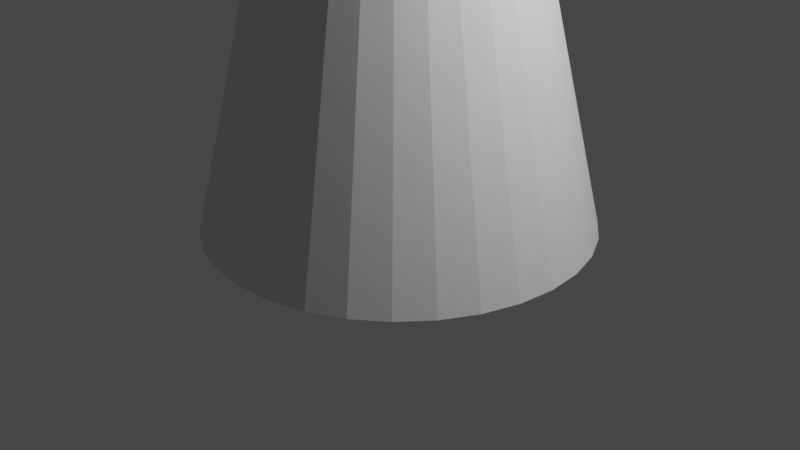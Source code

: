 # Source: bloomery.blend  (saved by Blender 2.82.7; exported with 4.5.12 LTS)
import bpy
from mathutils import Matrix  # noqa: F401  (used for matrix-valued properties, if any)

bpy.ops.wm.read_factory_settings(use_empty=True)
scene = bpy.context.scene
scene.name = 'Scene'

# ---- collections
col_collection = bpy.data.collections.new('Collection'); scene.collection.children.link(col_collection)

# ---- world
world_world = bpy.data.worlds.new('World'); scene.world = world_world
world_world.use_nodes = True; world_world.node_tree.nodes.clear()
_N = world_world.node_tree.nodes; _L = world_world.node_tree.links
n0 = _N.new('ShaderNodeOutputWorld'); n0.name = 'World Output'; n0.location = (300, 300)
n1 = _N.new('ShaderNodeBackground'); n1.name = 'Background'; n1.location = (10, 300)
n1.inputs[0].default_value = (0.05088, 0.05088, 0.05088, 1.0)
_L.new(n1.outputs[0], n0.inputs[0])
n0.is_active_output = True
world_world.color = (0.05088, 0.05088, 0.05088)
world_world.use_sun_shadow = False
world_world.sun_shadow_jitter_overblur = 0.0

# ---- cameras
cam_camera = bpy.data.cameras.new('Camera')
cam_camera.clip_end = 100.0
cam_camera.ortho_scale = 7.314

# ---- lights
light_light = bpy.data.lights.new('Light', 'POINT')
light_light.transmission_factor = 0.0
light_light.energy = 1000.0
light_light.shadow_soft_size = 0.1
light_light.shadow_maximum_resolution = 0.006
light_light.use_absolute_resolution = True

# ---- meshes
me_cylinder = bpy.data.meshes.new('Cylinder')
me_cylinder.from_pydata([(-1.397e-08, 2.0, -1.0), (-3.492e-09, 1.25, 2.177), (0.3902, 1.962, -1.0), (0.2439, 1.226, 2.177), (0.7654, 1.848, -1.0), (0.4784, 1.155, 2.177), (1.111, 1.663, -1.0), (0.6945, 1.039, 2.177), (1.414, 1.414, -1.0), (0.8839, 0.8839, 2.177), (1.663, 1.111, -1.0), (1.039, 0.6945, 2.177), (1.848, 0.7654, -1.0), (1.155, 0.4784, 2.177), (1.962, 0.3902, -1.0), (1.226, 0.2439, 2.177), (2.0, -6.88e-08, -1.0), (1.25, -4.998e-08, 2.177), (1.962, -0.3902, -1.0), (1.226, -0.2439, 2.177), (1.848, -0.7654, -1.0), (1.155, -0.4784, 2.177), (1.663, -1.111, -1.0), (1.039, -0.6945, 2.177), (1.414, -1.414, -1.0), (0.8839, -0.8839, 2.177), (1.111, -1.663, -1.0), (0.6945, -1.039, 2.177), (0.7654, -1.848, -1.0), (0.4784, -1.155, 2.177), (0.3902, -1.962, -1.0), (0.2439, -1.226, 2.177), (-1.888e-07, -2.0, -1.0), (-1.128e-07, -1.25, 2.177), (-0.3902, -1.962, -1.0), (-0.2439, -1.226, 2.177), (-0.7654, -1.848, -1.0), (-0.4784, -1.155, 2.177), (-1.111, -1.663, -1.0), (-0.6945, -1.039, 2.177), (-1.414, -1.414, -1.0), (-0.8839, -0.8839, 2.177), (-1.663, -1.111, -1.0), (-1.039, -0.6945, 2.177), (-1.848, -0.7654, -1.0), (-1.155, -0.4784, 2.177), (-1.962, -0.3902, -1.0), (-1.226, -0.2439, 2.177), (-2.0, 4.248e-08, -1.0), (-1.25, 1.956e-08, 2.177), (-1.962, 0.3902, -1.0), (-1.226, 0.2439, 2.177), (-1.848, 0.7654, -1.0), (-1.155, 0.4784, 2.177), (-1.663, 1.111, -1.0), (-1.039, 0.6945, 2.177), (-1.414, 1.414, -1.0), (-0.8839, 0.8839, 2.177), (-1.111, 1.663, -1.0), (-0.6945, 1.039, 2.177), (-0.7654, 1.848, -1.0), (-0.4784, 1.155, 2.177), (-0.3902, 1.962, -1.0), (-0.2439, 1.226, 2.177), (0.0, 1.249, 1.904), (0.2437, 1.225, 1.904), (0.4781, 1.154, 1.904), (0.6941, 1.039, 1.904), (0.8835, 0.8835, 1.904), (1.039, 0.6941, 1.904), (1.154, 0.4781, 1.904), (1.225, 0.2437, 1.904), (1.249, -5.461e-08, 1.904), (1.225, -0.2437, 1.904), (1.154, -0.4781, 1.904), (1.039, -0.6941, 1.904), (0.8835, -0.8835, 1.904), (0.6941, -1.039, 1.904), (0.4781, -1.154, 1.904), (0.2437, -1.225, 1.904), (-1.092e-07, -1.249, 1.904), (-0.2437, -1.225, 1.904), (-0.4781, -1.154, 1.904), (-0.6941, -1.039, 1.904), (-0.8835, -0.8835, 1.904), (-1.039, -0.6941, 1.904), (-1.154, -0.4781, 1.904), (-1.225, -0.2437, 1.904), (-1.249, 1.49e-08, 1.904), (-1.225, 0.2437, 1.904), (-1.154, 0.4781, 1.904), (-1.039, 0.6941, 1.904), (-0.8835, 0.8835, 1.904), (-0.6941, 1.039, 1.904), (-0.4781, 1.154, 1.904), (-0.2437, 1.225, 1.904), (0.0, 1.249, 3.346), (-2.016e-07, 0.8726, 3.996), (-5.448e-08, 1.148, 3.721), (0.2437, 1.225, 3.346), (0.1702, 0.8558, 3.996), (0.2241, 1.126, 3.721), (0.4781, 1.154, 3.346), (0.3339, 0.8062, 3.996), (0.4395, 1.061, 3.721), (0.6941, 1.039, 3.346), (0.4848, 0.7255, 3.996), (0.638, 0.9549, 3.721), (0.8835, 0.8835, 3.346), (0.617, 0.617, 3.996), (0.8121, 0.8121, 3.721), (1.039, 0.6941, 3.346), (0.7255, 0.4848, 3.996), (0.9549, 0.638, 3.721), (1.154, 0.4781, 3.346), (0.8062, 0.3339, 3.996), (1.061, 0.4395, 3.721), (1.225, 0.2437, 3.346), (0.8558, 0.1702, 3.996), (1.126, 0.2241, 3.721), (1.249, -5.461e-08, 3.346), (0.8726, -1.797e-07, 3.996), (1.148, -8.801e-08, 3.721), (1.225, -0.2437, 3.346), (0.8558, -0.1702, 3.996), (1.126, -0.2241, 3.721), (1.154, -0.4781, 3.346), (0.8062, -0.3339, 3.996), (1.061, -0.4395, 3.721), (1.039, -0.6941, 3.346), (0.7255, -0.4848, 3.996), (0.9549, -0.638, 3.721), (0.8835, -0.8835, 3.346), (0.617, -0.617, 3.996), (0.8121, -0.8121, 3.721), (0.6941, -1.039, 3.346), (0.4848, -0.7255, 3.996), (0.638, -0.9549, 3.721), (0.4781, -1.154, 3.346), (0.3339, -0.8062, 3.996), (0.4395, -1.061, 3.721), (0.2437, -1.225, 3.346), (0.1702, -0.8558, 3.996), (0.2241, -1.126, 3.721), (-1.092e-07, -1.249, 3.346), (-6.519e-08, -0.8726, 3.996), (-9.732e-08, -1.148, 3.721), (-0.2437, -1.225, 3.346), (-0.1702, -0.8558, 3.996), (-0.2241, -1.126, 3.721), (-0.4781, -1.154, 3.346), (-0.3339, -0.8062, 3.996), (-0.4395, -1.061, 3.721), (-0.6941, -1.039, 3.346), (-0.4848, -0.7255, 3.996), (-0.638, -0.9549, 3.721), (-0.8835, -0.8835, 3.346), (-0.617, -0.617, 3.996), (-0.8121, -0.8121, 3.721), (-1.039, -0.6941, 3.346), (-0.7255, -0.4848, 3.996), (-0.9549, -0.638, 3.721), (-1.154, -0.4781, 3.346), (-0.8062, -0.3339, 3.996), (-1.061, -0.4395, 3.721), (-1.225, -0.2437, 3.346), (-0.8558, -0.1702, 3.996), (-1.126, -0.2241, 3.721), (-1.249, 1.49e-08, 3.346), (-0.8726, 1.863e-08, 3.996), (-1.148, 1.583e-08, 3.721), (-1.225, 0.2437, 3.346), (-0.8558, 0.1702, 3.996), (-1.126, 0.2241, 3.721), (-1.154, 0.4781, 3.346), (-0.8062, 0.3339, 3.996), (-1.061, 0.4395, 3.721), (-1.039, 0.6941, 3.346), (-0.7255, 0.4848, 3.996), (-0.9549, 0.638, 3.721), (-0.8835, 0.8835, 3.346), (-0.617, 0.617, 3.996), (-0.8121, 0.8121, 3.721), (-0.6941, 1.039, 3.346), (-0.4848, 0.7255, 3.996), (-0.638, 0.9549, 3.721), (-0.4781, 1.154, 3.346), (-0.3339, 0.8062, 3.996), (-0.4395, 1.061, 3.721), (-0.2437, 1.225, 3.346), (-0.1702, 0.8558, 3.996), (-0.2241, 1.126, 3.721), (-0.4619, 0.1913, 4.095), (-0.4619, 0.1913, 2.177), (-0.4157, 0.2778, 4.095), (-0.4157, 0.2778, 2.177), (0.1913, 0.4619, 4.095), (0.1913, 0.4619, 2.177), (0.09755, 0.4904, 4.095), (0.09755, 0.4904, 2.177), (-0.4904, 0.09755, 4.095), (-0.4904, 0.09755, 2.177), (0.3536, 0.3536, 4.095), (0.3536, 0.3536, 2.177), (0.2778, -0.4157, 4.095), (0.2778, -0.4157, 2.177), (0.1913, -0.4619, 4.095), (0.1913, -0.4619, 2.177), (0.4157, 0.2778, 4.095), (0.4157, 0.2778, 2.177), (0.09755, -0.4904, 4.095), (0.09755, -0.4904, 2.177), (-0.1913, -0.4619, 4.095), (-0.1913, -0.4619, 2.177), (-0.5, 5.962e-09, 4.095), (-0.5, 5.962e-09, 2.177), (-0.1913, 0.4619, 4.095), (-0.1913, 0.4619, 2.177), (-0.2778, -0.4157, 4.095), (-0.2778, -0.4157, 2.177), (0.4904, -0.09755, 4.095), (0.4904, -0.09755, 2.177), (0.3536, -0.3536, 4.095), (0.3536, -0.3536, 2.177), (0.4619, -0.1913, 4.095), (0.4619, -0.1913, 2.177), (0.5, -2.186e-08, 4.095), (0.5, -2.186e-08, 2.177), (-0.3536, 0.3536, 4.095), (-0.3536, 0.3536, 2.177), (-0.2778, 0.4157, 4.095), (-0.2778, 0.4157, 2.177), (-4.371e-08, -0.5, 4.095), (-4.371e-08, -0.5, 2.177), (0.0, 0.5, 4.095), (0.0, 0.5, 2.177), (0.4904, 0.09755, 4.095), (0.4904, 0.09755, 2.177), (0.2778, 0.4157, 4.095), (0.2778, 0.4157, 2.177), (0.4619, 0.1913, 4.095), (0.4619, 0.1913, 2.177), (-0.4619, -0.1913, 4.095), (-0.4619, -0.1913, 2.177), (-0.4157, -0.2778, 4.095), (-0.4157, -0.2778, 2.177), (-0.4904, -0.09755, 4.095), (-0.4904, -0.09755, 2.177), (-0.3536, -0.3536, 4.095), (-0.3536, -0.3536, 2.177), (-0.09755, -0.4904, 4.095), (-0.09755, -0.4904, 2.177), (0.4157, -0.2778, 4.095), (0.4157, -0.2778, 2.177), (-0.09755, 0.4904, 4.095), (-0.09755, 0.4904, 2.177), (0.5555, 1.341, -1.0), (0.1971, 0.4758, 1.904), (0.0, 1.452, -1.0), (0.0, 0.515, 1.904), (-0.515, 6.141e-09, 1.904), (-1.452, 1.731e-08, -1.0), (-0.3641, -0.3641, 1.904), (-1.026, -1.026, -1.0), (0.3641, -0.3641, 1.904), (1.026, -1.026, -1.0), (-0.1971, -0.4758, 1.904), (-0.5555, -1.341, -1.0), (-0.4758, -0.1971, 1.904), (-1.341, -0.5555, -1.0), (0.5555, -1.341, -1.0), (0.1971, -0.4758, 1.904), (1.452, -6.345e-08, -1.0), (0.515, -2.251e-08, 1.904), (-1.026, 1.026, -1.0), (-0.3641, 0.3641, 1.904), (1.341, -0.5555, -1.0), (0.4758, -0.1971, 1.904), (1.341, 0.5555, -1.0), (0.4758, 0.1971, 1.904), (1.026, 1.026, -1.0), (0.3641, 0.3641, 1.904), (-0.5555, 1.341, -1.0), (-0.1971, 0.4758, 1.904), (-0.4758, 0.1971, 1.904), (-1.341, 0.5555, -1.0), (2.192e-07, -1.452, -1.0), (7.776e-08, -0.515, 1.904)], [], [(0, 1, 3, 2), (2, 3, 5, 4), (4, 5, 7, 6), (6, 7, 9, 8), (8, 9, 11, 10), (10, 11, 13, 12), (12, 13, 15, 14), (14, 15, 17, 16), (16, 17, 19, 18), (18, 19, 21, 20), (20, 21, 23, 22), (22, 23, 25, 24), (24, 25, 27, 26), (26, 27, 29, 28), (28, 29, 31, 30), (30, 31, 33, 32), (32, 33, 35, 34), (34, 35, 37, 36), (36, 37, 39, 38), (38, 39, 41, 40), (40, 41, 43, 42), (42, 43, 45, 44), (44, 45, 47, 46), (46, 47, 49, 48), (48, 49, 51, 50), (50, 51, 53, 52), (52, 53, 55, 54), (54, 55, 57, 56), (56, 57, 59, 58), (58, 59, 61, 60), (3, 1, 63, 61, 59, 57, 55, 53, 51, 49, 215, 201, 193, 195, 229, 231, 217, 255, 235, 199, 197, 239, 203, 209, 241, 237, 227, 17, 15, 13, 11, 9, 7, 5), (60, 61, 63, 62), (62, 63, 1, 0), (0, 2, 4, 6, 8, 10, 12, 14, 16, 272, 278, 280, 256, 258, 282, 274, 285, 261, 48, 50, 52, 54, 56, 58, 60, 62), (95, 189, 96, 64), (66, 102, 105, 67), (67, 105, 108, 68), (68, 108, 111, 69), (69, 111, 114, 70), (70, 114, 117, 71), (71, 117, 120, 72), (72, 120, 123, 73), (73, 123, 126, 74), (74, 126, 129, 75), (75, 129, 132, 76), (76, 132, 135, 77), (77, 135, 138, 78), (78, 138, 141, 79), (79, 141, 144, 80), (80, 144, 147, 81), (81, 147, 150, 82), (82, 150, 153, 83), (83, 153, 156, 84), (84, 156, 159, 85), (85, 159, 162, 86), (86, 162, 165, 87), (87, 165, 168, 88), (88, 168, 171, 89), (89, 171, 174, 90), (90, 174, 177, 91), (91, 177, 180, 92), (92, 180, 183, 93), (93, 183, 186, 94), (94, 186, 189, 95), (64, 96, 99, 65), (65, 99, 102, 66), (64, 65, 66, 67, 68, 69, 70, 71, 72, 273, 279, 281, 257, 259, 283, 275, 284, 260, 88, 89, 90, 91, 92, 93, 94, 95), (99, 96, 98, 101), (101, 98, 97, 100), (100, 97, 234, 198), (102, 99, 101, 104), (104, 101, 100, 103), (103, 100, 198, 196), (105, 102, 104, 107), (107, 104, 103, 106), (106, 103, 196, 238), (108, 105, 107, 110), (110, 107, 106, 109), (109, 106, 238, 202), (111, 108, 110, 113), (113, 110, 109, 112), (112, 109, 202, 208), (114, 111, 113, 116), (116, 113, 112, 115), (115, 112, 208, 240), (117, 114, 116, 119), (119, 116, 115, 118), (118, 115, 240, 236), (120, 117, 119, 122), (122, 119, 118, 121), (121, 118, 236, 226), (123, 120, 122, 125), (125, 122, 121, 124), (124, 121, 226, 220), (126, 123, 125, 128), (128, 125, 124, 127), (127, 124, 220, 224), (129, 126, 128, 131), (131, 128, 127, 130), (130, 127, 224, 252), (132, 129, 131, 134), (134, 131, 130, 133), (133, 130, 252, 222), (135, 132, 134, 137), (137, 134, 133, 136), (136, 133, 222, 204), (138, 135, 137, 140), (140, 137, 136, 139), (139, 136, 204, 206), (141, 138, 140, 143), (143, 140, 139, 142), (142, 139, 206, 210), (144, 141, 143, 146), (146, 143, 142, 145), (145, 142, 210, 232), (147, 144, 146, 149), (149, 146, 145, 148), (148, 145, 232, 250), (150, 147, 149, 152), (152, 149, 148, 151), (151, 148, 250, 212), (153, 150, 152, 155), (155, 152, 151, 154), (154, 151, 212, 218), (156, 153, 155, 158), (158, 155, 154, 157), (157, 154, 218, 248), (159, 156, 158, 161), (161, 158, 157, 160), (160, 157, 248, 244), (162, 159, 161, 164), (164, 161, 160, 163), (163, 160, 244, 242), (165, 162, 164, 167), (167, 164, 163, 166), (166, 163, 242, 246), (168, 165, 167, 170), (170, 167, 166, 169), (169, 166, 246, 214), (171, 168, 170, 173), (173, 170, 169, 172), (172, 169, 214, 200), (174, 171, 173, 176), (176, 173, 172, 175), (175, 172, 200, 192), (177, 174, 176, 179), (179, 176, 175, 178), (178, 175, 192, 194), (180, 177, 179, 182), (182, 179, 178, 181), (181, 178, 194, 228), (183, 180, 182, 185), (185, 182, 181, 184), (184, 181, 228, 230), (186, 183, 185, 188), (188, 185, 184, 187), (187, 184, 230, 216), (189, 186, 188, 191), (191, 188, 187, 190), (190, 187, 216, 254), (96, 189, 191, 98), (98, 191, 190, 97), (97, 190, 254, 234), (241, 240, 208, 209), (235, 234, 254, 255), (231, 230, 228, 229), (211, 210, 206, 207), (227, 226, 236, 237), (229, 228, 194, 195), (247, 246, 242, 243), (203, 202, 238, 239), (217, 216, 230, 231), (225, 224, 220, 221), (199, 198, 234, 235), (213, 212, 250, 251), (251, 250, 232, 233), (233, 232, 210, 211), (88, 260, 268, 262, 266, 287, 271, 264, 277, 273, 72, 73, 74, 75, 76, 77, 78, 79, 80, 81, 82, 83, 84, 85, 86, 87), (245, 244, 248, 249), (249, 248, 218, 219), (48, 261, 269, 263, 267, 286, 270, 265, 276, 272, 16, 18, 20, 22, 24, 26, 28, 30, 32, 34, 36, 38, 40, 42, 44, 46), (205, 204, 222, 223), (193, 192, 200, 201), (197, 196, 198, 199), (243, 242, 244, 245), (237, 236, 240, 241), (209, 208, 202, 203), (253, 252, 224, 225), (223, 222, 252, 253), (201, 200, 214, 215), (207, 206, 204, 205), (221, 220, 226, 227), (195, 194, 192, 193), (255, 254, 216, 217), (239, 238, 196, 197), (219, 218, 212, 213), (17, 227, 221, 225, 253, 223, 205, 207, 211, 233, 251, 213, 219, 249, 245, 243, 247, 215, 49, 47, 45, 43, 41, 39, 37, 35, 33, 31, 29, 27, 25, 23, 21, 19), (215, 214, 246, 247), (270, 271, 264, 265), (265, 264, 277, 276), (278, 279, 281, 280), (286, 287, 271, 270), (272, 273, 279, 278), (267, 266, 287, 286), (269, 268, 262, 263), (263, 262, 266, 267), (282, 283, 275, 274), (261, 260, 268, 269), (256, 257, 259, 258), (258, 259, 283, 282), (285, 284, 260, 261), (274, 275, 284, 285), (280, 281, 257, 256), (276, 277, 273, 272)])
_uv = me_cylinder.uv_layers.new(name='UVMap')
_uv.uv.foreach_set('vector', [1.0, 0.5, 1.0, 1.0, 0.9688, 1.0, 0.9688, 0.5, 0.9688, 0.5, 0.9688, 1.0, 0.9375, 1.0, 0.9375, 0.5, 0.9375, 0.5, 0.9375, 1.0, 0.9062, 1.0, 0.9062, 0.5, 0.9062, 0.5, 0.9062, 1.0, 0.875, 1.0, 0.875, 0.5, 0.875, 0.5, 0.875, 1.0, 0.8438, 1.0, 0.8438, 0.5, 0.8438, 0.5, 0.8438, 1.0, 0.8125, 1.0, 0.8125, 0.5, 0.8125, 0.5, 0.8125, 1.0, 0.7812, 1.0, 0.7812, 0.5, 0.7812, 0.5, 0.7812, 1.0, 0.75, 1.0, 0.75, 0.5, 0.75, 0.5, 0.75, 1.0, 0.7188, 1.0, 0.7188, 0.5, 0.7188, 0.5, 0.7188, 1.0, 0.6875, 1.0, 0.6875, 0.5, 0.6875, 0.5, 0.6875, 1.0, 0.6562, 1.0, 0.6562, 0.5, 0.6562, 0.5, 0.6562, 1.0, 0.625, 1.0, 0.625, 0.5, 0.625, 0.5, 0.625, 1.0, 0.5938, 1.0, 0.5938, 0.5, 0.5938, 0.5, 0.5938, 1.0, 0.5625, 1.0, 0.5625, 0.5, 0.5625, 0.5, 0.5625, 1.0, 0.5312, 1.0, 0.5312, 0.5, 0.5312, 0.5, 0.5312, 1.0, 0.5, 1.0, 0.5, 0.5, 0.5, 0.5, 0.5, 1.0, 0.4688, 1.0, 0.4688, 0.5, 0.4688, 0.5, 0.4688, 1.0, 0.4375, 1.0, 0.4375, 0.5, 0.4375, 0.5, 0.4375, 1.0, 0.4062, 1.0, 0.4062, 0.5, 0.4062, 0.5, 0.4062, 1.0, 0.375, 1.0, 0.375, 0.5, 0.375, 0.5, 0.375, 1.0, 0.3438, 1.0, 0.3438, 0.5, 0.3438, 0.5, 0.3438, 1.0, 0.3125, 1.0, 0.3125, 0.5, 0.3125, 0.5, 0.3125, 1.0, 0.2812, 1.0, 0.2812, 0.5, 0.2812, 0.5, 0.2812, 1.0, 0.25, 1.0, 0.25, 0.5, 0.25, 0.5, 0.25, 1.0, 0.2188, 1.0, 0.2188, 0.5, 0.2188, 0.5, 0.2188, 1.0, 0.1875, 1.0, 0.1875, 0.5, 0.1875, 0.5, 0.1875, 1.0, 0.1562, 1.0, 0.1562, 0.5, 0.1562, 0.5, 0.1562, 1.0, 0.125, 1.0, 0.125, 0.5, 0.125, 0.5, 0.125, 1.0, 0.09375, 1.0, 0.09375, 0.5, 0.09375, 0.5, 0.09375, 1.0, 0.0625, 1.0, 0.0625, 0.5, 0.2968, 0.4854, 0.25, 0.49, 0.2032, 0.4854, 0.1582, 0.4717, 0.1167, 0.4496, 0.08029, 0.4197, 0.05045, 0.3833, 0.02827, 0.3418, 0.01461, 0.2968, 0.01, 0.25, 0.154, 0.25, 0.1558, 0.2687, 0.1613, 0.2867, 0.1702, 0.3033, 0.1821, 0.3179, 0.1967, 0.3298, 0.2133, 0.3387, 0.2313, 0.3442, 0.25, 0.346, 0.2687, 0.3442, 0.2867, 0.3387, 0.3033, 0.3298, 0.3179, 0.3179, 0.3298, 0.3033, 0.3387, 0.2867, 0.3442, 0.2687, 0.346, 0.25, 0.49, 0.25, 0.4854, 0.2968, 0.4717, 0.3418, 0.4496, 0.3833, 0.4197, 0.4197, 0.3833, 0.4496, 0.3418, 0.4717, 0.0625, 0.5, 0.0625, 1.0, 0.03125, 1.0, 0.03125, 0.5, 0.03125, 0.5, 0.03125, 1.0, 0.0, 1.0, 0.0, 0.5, 0.75, 0.49, 0.7968, 0.4854, 0.8418, 0.4717, 0.8833, 0.4496, 0.9197, 0.4197, 0.9496, 0.3833, 0.9717, 0.3418, 0.9854, 0.2968, 0.99, 0.25, 0.9242, 0.25, 0.9109, 0.3167, 0.8732, 0.3732, 0.8167, 0.4109, 0.75, 0.4242, 0.6833, 0.4109, 0.6268, 0.3732, 0.5891, 0.3167, 0.5758, 0.25, 0.51, 0.25, 0.5146, 0.2968, 0.5283, 0.3418, 0.5504, 0.3833, 0.5803, 0.4197, 0.6167, 0.4496, 0.6582, 0.4717, 0.7032, 0.4854, 0.03125, 0.5, 0.03125, 0.829, 0.0, 0.829, 0.0, 0.5, 0.9375, 0.5, 0.9375, 0.829, 0.9062, 0.829, 0.9062, 0.5, 0.9062, 0.5, 0.9062, 0.829, 0.875, 0.829, 0.875, 0.5, 0.875, 0.5, 0.875, 0.829, 0.8438, 0.829, 0.8438, 0.5, 0.8438, 0.5, 0.8438, 0.829, 0.8125, 0.829, 0.8125, 0.5, 0.8125, 0.5, 0.8125, 0.829, 0.7812, 0.829, 0.7812, 0.5, 0.7812, 0.5, 0.7812, 0.829, 0.75, 0.829, 0.75, 0.5, 0.75, 0.5, 0.75, 0.829, 0.7188, 0.829, 0.7188, 0.5, 0.7188, 0.5, 0.7188, 0.829, 0.6875, 0.829, 0.6875, 0.5, 0.6875, 0.5, 0.6875, 0.829, 0.6562, 0.829, 0.6562, 0.5, 0.6562, 0.5, 0.6562, 0.829, 0.625, 0.829, 0.625, 0.5, 0.625, 0.5, 0.625, 0.829, 0.5938, 0.829, 0.5938, 0.5, 0.5938, 0.5, 0.5938, 0.829, 0.5625, 0.829, 0.5625, 0.5, 0.5625, 0.5, 0.5625, 0.829, 0.5312, 0.829, 0.5312, 0.5, 0.5312, 0.5, 0.5312, 0.829, 0.5, 0.829, 0.5, 0.5, 0.5, 0.5, 0.5, 0.829, 0.4688, 0.829, 0.4688, 0.5, 0.4688, 0.5, 0.4688, 0.829, 0.4375, 0.829, 0.4375, 0.5, 0.4375, 0.5, 0.4375, 0.829, 0.4062, 0.829, 0.4062, 0.5, 0.4062, 0.5, 0.4062, 0.829, 0.375, 0.829, 0.375, 0.5, 0.375, 0.5, 0.375, 0.829, 0.3438, 0.829, 0.3438, 0.5, 0.3438, 0.5, 0.3438, 0.829, 0.3125, 0.829, 0.3125, 0.5, 0.3125, 0.5, 0.3125, 0.829, 0.2812, 0.829, 0.2812, 0.5, 0.2812, 0.5, 0.2812, 0.829, 0.25, 0.829, 0.25, 0.5, 0.25, 0.5, 0.25, 0.829, 0.2188, 0.829, 0.2188, 0.5, 0.2188, 0.5, 0.2188, 0.829, 0.1875, 0.829, 0.1875, 0.5, 0.1875, 0.5, 0.1875, 0.829, 0.1562, 0.829, 0.1562, 0.5, 0.1562, 0.5, 0.1562, 0.829, 0.125, 0.829, 0.125, 0.5, 0.125, 0.5, 0.125, 0.829, 0.09375, 0.829, 0.09375, 0.5, 0.09375, 0.5, 0.09375, 0.829, 0.0625, 0.829, 0.0625, 0.5, 0.0625, 0.5, 0.0625, 0.829, 0.03125, 0.829, 0.03125, 0.5, 1.0, 0.5, 1.0, 0.829, 0.9688, 0.829, 0.9688, 0.5, 0.9688, 0.5, 0.9688, 0.829, 0.9375, 0.829, 0.9375, 0.5, 0.75, 0.49, 0.7968, 0.4854, 0.8418, 0.4717, 0.8833, 0.4496, 0.9197, 0.4197, 0.9496, 0.3833, 0.9717, 0.3418, 0.9854, 0.2968, 0.99, 0.25, 0.8489, 0.25, 0.8414, 0.2879, 0.8199, 0.3199, 0.7879, 0.3414, 0.75, 0.3489, 0.7121, 0.3414, 0.6801, 0.3199, 0.6586, 0.2879, 0.6511, 0.25, 0.51, 0.25, 0.5146, 0.2968, 0.5283, 0.3418, 0.5504, 0.3833, 0.5803, 0.4197, 0.6167, 0.4496, 0.6582, 0.4717, 0.7032, 0.4854, 0.9688, 0.829, 1.0, 0.829, 0.9987, 0.9145, 0.97, 0.9145, 0.97, 0.9145, 0.9987, 0.9145, 0.9953, 1.0, 0.9735, 1.0, 0.2827, 0.4144, 0.25, 0.4176, 0.25, 0.346, 0.2687, 0.3442, 0.9375, 0.829, 0.9688, 0.829, 0.9675, 0.9145, 0.9388, 0.9145, 0.9388, 0.9145, 0.9675, 0.9145, 0.964, 1.0, 0.9422, 1.0, 0.3141, 0.4049, 0.2827, 0.4144, 0.2687, 0.3442, 0.2868, 0.3387, 0.9062, 0.829, 0.9375, 0.829, 0.9362, 0.9145, 0.9075, 0.9145, 0.9075, 0.9145, 0.9362, 0.9145, 0.9328, 1.0, 0.911, 1.0, 0.3431, 0.3894, 0.3141, 0.4049, 0.2868, 0.3387, 0.3034, 0.3299, 0.875, 0.829, 0.9062, 0.829, 0.905, 0.9145, 0.8763, 0.9145, 0.8763, 0.9145, 0.905, 0.9145, 0.9015, 1.0, 0.8797, 1.0, 0.3685, 0.3685, 0.3431, 0.3894, 0.3034, 0.3299, 0.3179, 0.3179, 0.8438, 0.829, 0.875, 0.829, 0.8737, 0.9145, 0.845, 0.9145, 0.845, 0.9145, 0.8737, 0.9145, 0.8703, 1.0, 0.8485, 1.0, 0.3894, 0.3431, 0.3685, 0.3685, 0.3179, 0.3179, 0.3299, 0.3034, 0.8125, 0.829, 0.8438, 0.829, 0.8425, 0.9145, 0.8138, 0.9145, 0.8138, 0.9145, 0.8425, 0.9145, 0.839, 1.0, 0.8172, 1.0, 0.4049, 0.3141, 0.3894, 0.3431, 0.3299, 0.3034, 0.3387, 0.2868, 0.7812, 0.829, 0.8125, 0.829, 0.8112, 0.9145, 0.7825, 0.9145, 0.7825, 0.9145, 0.8112, 0.9145, 0.8078, 1.0, 0.786, 1.0, 0.4144, 0.2827, 0.4049, 0.3141, 0.3387, 0.2868, 0.3442, 0.2687, 0.75, 0.829, 0.7812, 0.829, 0.78, 0.9145, 0.7513, 0.9145, 0.7513, 0.9145, 0.78, 0.9145, 0.7765, 1.0, 0.7547, 1.0, 0.4176, 0.25, 0.4144, 0.2827, 0.3442, 0.2687, 0.346, 0.25, 0.7188, 0.829, 0.75, 0.829, 0.7487, 0.9145, 0.72, 0.9145, 0.72, 0.9145, 0.7487, 0.9145, 0.7453, 1.0, 0.7235, 1.0, 0.4144, 0.2173, 0.4176, 0.25, 0.346, 0.25, 0.3442, 0.2313, 0.6875, 0.829, 0.7188, 0.829, 0.7175, 0.9145, 0.6888, 0.9145, 0.6888, 0.9145, 0.7175, 0.9145, 0.714, 1.0, 0.6922, 1.0, 0.4049, 0.1859, 0.4144, 0.2173, 0.3442, 0.2313, 0.3387, 0.2132, 0.6562, 0.829, 0.6875, 0.829, 0.6862, 0.9145, 0.6575, 0.9145, 0.6575, 0.9145, 0.6862, 0.9145, 0.6828, 1.0, 0.661, 1.0, 0.3894, 0.1569, 0.4049, 0.1859, 0.3387, 0.2132, 0.3299, 0.1966, 0.625, 0.829, 0.6562, 0.829, 0.655, 0.9145, 0.6263, 0.9145, 0.6263, 0.9145, 0.655, 0.9145, 0.6515, 1.0, 0.6297, 1.0, 0.3685, 0.1315, 0.3894, 0.1569, 0.3299, 0.1966, 0.3179, 0.1821, 0.5938, 0.829, 0.625, 0.829, 0.6237, 0.9145, 0.595, 0.9145, 0.595, 0.9145, 0.6237, 0.9145, 0.6203, 1.0, 0.5985, 1.0, 0.3431, 0.1106, 0.3685, 0.1315, 0.3179, 0.1821, 0.3034, 0.1701, 0.5625, 0.829, 0.5938, 0.829, 0.5925, 0.9145, 0.5638, 0.9145, 0.5638, 0.9145, 0.5925, 0.9145, 0.589, 1.0, 0.5672, 1.0, 0.3141, 0.09514, 0.3431, 0.1106, 0.3034, 0.1701, 0.2868, 0.1613, 0.5312, 0.829, 0.5625, 0.829, 0.5612, 0.9145, 0.5325, 0.9145, 0.5325, 0.9145, 0.5612, 0.9145, 0.5578, 1.0, 0.536, 1.0, 0.2827, 0.0856, 0.3141, 0.09514, 0.2868, 0.1613, 0.2687, 0.1558, 0.5, 0.829, 0.5312, 0.829, 0.53, 0.9145, 0.5013, 0.9145, 0.5013, 0.9145, 0.53, 0.9145, 0.5265, 1.0, 0.5047, 1.0, 0.25, 0.08238, 0.2827, 0.0856, 0.2687, 0.1558, 0.25, 0.154, 0.4688, 0.829, 0.5, 0.829, 0.4987, 0.9145, 0.47, 0.9145, 0.47, 0.9145, 0.4987, 0.9145, 0.4953, 1.0, 0.4735, 1.0, 0.2173, 0.0856, 0.25, 0.08238, 0.25, 0.154, 0.2313, 0.1558, 0.4375, 0.829, 0.4688, 0.829, 0.4675, 0.9145, 0.4388, 0.9145, 0.4388, 0.9145, 0.4675, 0.9145, 0.464, 1.0, 0.4422, 1.0, 0.1859, 0.09514, 0.2173, 0.0856, 0.2313, 0.1558, 0.2132, 0.1613, 0.4062, 0.829, 0.4375, 0.829, 0.4362, 0.9145, 0.4075, 0.9145, 0.4075, 0.9145, 0.4362, 0.9145, 0.4328, 1.0, 0.411, 1.0, 0.1569, 0.1106, 0.1859, 0.09514, 0.2132, 0.1613, 0.1966, 0.1701, 0.375, 0.829, 0.4062, 0.829, 0.405, 0.9145, 0.3763, 0.9145, 0.3763, 0.9145, 0.405, 0.9145, 0.4015, 1.0, 0.3797, 1.0, 0.1315, 0.1315, 0.1569, 0.1106, 0.1966, 0.1701, 0.1821, 0.1821, 0.3438, 0.829, 0.375, 0.829, 0.3737, 0.9145, 0.345, 0.9145, 0.345, 0.9145, 0.3737, 0.9145, 0.3703, 1.0, 0.3485, 1.0, 0.1106, 0.1569, 0.1315, 0.1315, 0.1821, 0.1821, 0.1701, 0.1966, 0.3125, 0.829, 0.3438, 0.829, 0.3425, 0.9145, 0.3138, 0.9145, 0.3138, 0.9145, 0.3425, 0.9145, 0.339, 1.0, 0.3172, 1.0, 0.09514, 0.1859, 0.1106, 0.1569, 0.1701, 0.1966, 0.1613, 0.2132, 0.2812, 0.829, 0.3125, 0.829, 0.3112, 0.9145, 0.2825, 0.9145, 0.2825, 0.9145, 0.3112, 0.9145, 0.3078, 1.0, 0.286, 1.0, 0.0856, 0.2173, 0.09514, 0.1859, 0.1613, 0.2132, 0.1558, 0.2313, 0.25, 0.829, 0.2812, 0.829, 0.28, 0.9145, 0.2513, 0.9145, 0.2513, 0.9145, 0.28, 0.9145, 0.2765, 1.0, 0.2547, 1.0, 0.08238, 0.25, 0.0856, 0.2173, 0.1558, 0.2313, 0.154, 0.25, 0.2188, 0.829, 0.25, 0.829, 0.2487, 0.9145, 0.22, 0.9145, 0.22, 0.9145, 0.2487, 0.9145, 0.2453, 1.0, 0.2235, 1.0, 0.0856, 0.2827, 0.08238, 0.25, 0.154, 0.25, 0.1558, 0.2687, 0.1875, 0.829, 0.2188, 0.829, 0.2175, 0.9145, 0.1888, 0.9145, 0.1888, 0.9145, 0.2175, 0.9145, 0.214, 1.0, 0.1922, 1.0, 0.09514, 0.3141, 0.0856, 0.2827, 0.1558, 0.2687, 0.1613, 0.2868, 0.1562, 0.829, 0.1875, 0.829, 0.1862, 0.9145, 0.1575, 0.9145, 0.1575, 0.9145, 0.1862, 0.9145, 0.1828, 1.0, 0.161, 1.0, 0.1106, 0.3431, 0.09514, 0.3141, 0.1613, 0.2868, 0.1701, 0.3034, 0.125, 0.829, 0.1562, 0.829, 0.155, 0.9145, 0.1263, 0.9145, 0.1263, 0.9145, 0.155, 0.9145, 0.1515, 1.0, 0.1297, 1.0, 0.1315, 0.3685, 0.1106, 0.3431, 0.1701, 0.3034, 0.1821, 0.3179, 0.09375, 0.829, 0.125, 0.829, 0.1237, 0.9145, 0.09501, 0.9145, 0.09501, 0.9145, 0.1237, 0.9145, 0.1203, 1.0, 0.09846, 1.0, 0.1569, 0.3894, 0.1315, 0.3685, 0.1821, 0.3179, 0.1966, 0.3299, 0.0625, 0.829, 0.09375, 0.829, 0.09249, 0.9145, 0.06376, 0.9145, 0.06376, 0.9145, 0.09249, 0.9145, 0.08904, 1.0, 0.06721, 1.0, 0.1859, 0.4049, 0.1569, 0.3894, 0.1966, 0.3299, 0.2132, 0.3387, 0.03125, 0.829, 0.0625, 0.829, 0.06124, 0.9145, 0.03251, 0.9145, 0.03251, 0.9145, 0.06124, 0.9145, 0.05779, 1.0, 0.03596, 1.0, 0.2173, 0.4144, 0.1859, 0.4049, 0.2132, 0.3387, 0.2313, 0.3442, 0.0, 0.829, 0.03125, 0.829, 0.02999, 0.9145, 0.001263, 0.9145, 0.001263, 0.9145, 0.02999, 0.9145, 0.02654, 1.0, 0.004712, 1.0, 0.25, 0.4176, 0.2173, 0.4144, 0.2313, 0.3442, 0.25, 0.346, 0.8125, 0.7868, 0.8125, 0.8828, 0.8438, 0.8828, 0.8438, 0.7868, 0.0, 0.7868, 0.0, 0.8828, 0.03125, 0.8828, 0.03125, 0.7868, 0.09375, 0.7868, 0.09375, 0.8828, 0.125, 0.8828, 0.125, 0.7868, 0.5312, 0.7868, 0.5312, 0.8828, 0.5625, 0.8828, 0.5625, 0.7868, 0.75, 0.7868, 0.75, 0.8828, 0.7812, 0.8828, 0.7812, 0.7868, 0.125, 0.7868, 0.125, 0.8828, 0.1562, 0.8828, 0.1562, 0.7868, 0.2812, 0.7868, 0.2812, 0.8828, 0.3125, 0.8828, 0.3125, 0.7868, 0.875, 0.7868, 0.875, 0.8828, 0.9062, 0.8828, 0.9062, 0.7868, 0.0625, 0.7868, 0.0625, 0.8828, 0.09375, 0.8828, 0.09375, 0.7868, 0.6875, 0.7868, 0.6875, 0.8828, 0.7188, 0.8828, 0.7188, 0.7868, 0.9688, 0.7868, 0.9688, 0.8828, 1.0, 0.8828, 1.0, 0.7868, 0.4375, 0.7868, 0.4375, 0.8828, 0.4688, 0.8828, 0.4688, 0.7868, 0.4688, 0.7868, 0.4688, 0.8828, 0.5, 0.8828, 0.5, 0.7868, 0.5, 0.7868, 0.5, 0.8828, 0.5312, 0.8828, 0.5312, 0.7868, 0.51, 0.25, 0.6511, 0.25, 0.6586, 0.2121, 0.6801, 0.1801, 0.7121, 0.1586, 0.75, 0.1511, 0.7879, 0.1586, 0.8199, 0.1801, 0.8414, 0.2121, 0.8489, 0.25, 0.99, 0.25, 0.9854, 0.2032, 0.9717, 0.1582, 0.9496, 0.1167, 0.9197, 0.08029, 0.8833, 0.05045, 0.8418, 0.02827, 0.7968, 0.01461, 0.75, 0.01, 0.7032, 0.01461, 0.6582, 0.02827, 0.6167, 0.05045, 0.5803, 0.08029, 0.5504, 0.1167, 0.5283, 0.1582, 0.5146, 0.2032, 0.3438, 0.7868, 0.3438, 0.8828, 0.375, 0.8828, 0.375, 0.7868, 0.375, 0.7868, 0.375, 0.8828, 0.4063, 0.8828, 0.4063, 0.7868, 0.51, 0.25, 0.5758, 0.25, 0.5891, 0.1833, 0.6268, 0.1268, 0.6833, 0.08907, 0.75, 0.07581, 0.8167, 0.08907, 0.8732, 0.1268, 0.9109, 0.1833, 0.9242, 0.25, 0.99, 0.25, 0.9854, 0.2032, 0.9717, 0.1582, 0.9496, 0.1167, 0.9197, 0.08029, 0.8833, 0.05045, 0.8418, 0.02827, 0.7968, 0.01461, 0.75, 0.01, 0.7032, 0.01461, 0.6582, 0.02827, 0.6167, 0.05045, 0.5803, 0.08029, 0.5504, 0.1167, 0.5283, 0.1582, 0.5146, 0.2032, 0.5938, 0.7868, 0.5938, 0.8828, 0.625, 0.8828, 0.625, 0.7868, 0.1875, 0.7868, 0.1875, 0.8828, 0.2188, 0.8828, 0.2188, 0.7868, 0.9375, 0.7868, 0.9375, 0.8828, 0.9688, 0.8828, 0.9688, 0.7868, 0.3125, 0.7868, 0.3125, 0.8828, 0.3438, 0.8828, 0.3438, 0.7868, 0.7812, 0.7868, 0.7812, 0.8828, 0.8125, 0.8828, 0.8125, 0.7868, 0.8438, 0.7868, 0.8438, 0.8828, 0.875, 0.8828, 0.875, 0.7868, 0.6562, 0.7868, 0.6562, 0.8828, 0.6875, 0.8828, 0.6875, 0.7868, 0.625, 0.7868, 0.625, 0.8828, 0.6562, 0.8828, 0.6562, 0.7868, 0.2188, 0.7868, 0.2188, 0.8828, 0.25, 0.8828, 0.25, 0.7868, 0.5625, 0.7868, 0.5625, 0.8828, 0.5938, 0.8828, 0.5938, 0.7868, 0.7188, 0.7868, 0.7188, 0.8828, 0.75, 0.8828, 0.75, 0.7868, 0.1562, 0.7868, 0.1562, 0.8828, 0.1875, 0.8828, 0.1875, 0.7868, 0.03125, 0.7868, 0.03125, 0.8828, 0.0625, 0.8828, 0.0625, 0.7868, 0.9062, 0.7868, 0.9062, 0.8828, 0.9375, 0.8828, 0.9375, 0.7868, 0.4063, 0.7868, 0.4063, 0.8828, 0.4375, 0.8828, 0.4375, 0.7868, 0.49, 0.25, 0.346, 0.25, 0.3442, 0.2313, 0.3387, 0.2133, 0.3298, 0.1967, 0.3179, 0.1821, 0.3033, 0.1702, 0.2867, 0.1613, 0.2687, 0.1558, 0.25, 0.154, 0.2313, 0.1558, 0.2133, 0.1613, 0.1967, 0.1702, 0.1821, 0.1821, 0.1702, 0.1967, 0.1613, 0.2133, 0.1558, 0.2313, 0.154, 0.25, 0.01, 0.25, 0.01461, 0.2032, 0.02827, 0.1582, 0.05045, 0.1167, 0.08029, 0.08029, 0.1167, 0.05045, 0.1582, 0.02827, 0.2032, 0.01461, 0.25, 0.01, 0.2968, 0.01461, 0.3418, 0.02827, 0.3833, 0.05045, 0.4197, 0.08029, 0.4496, 0.1167, 0.4717, 0.1582, 0.4854, 0.2032, 0.25, 0.7868, 0.25, 0.8828, 0.2812, 0.8828, 0.2812, 0.7868, 0.5625, 0.5242, 0.5625, 0.9925, 0.625, 0.9925, 0.625, 0.5242, 0.625, 0.5242, 0.625, 0.9925, 0.6875, 0.9925, 0.6875, 0.5242, 0.8125, 0.5242, 0.8125, 0.9925, 0.875, 0.9925, 0.875, 0.5242, 0.5, 0.5242, 0.5, 0.9925, 0.5625, 0.9925, 0.5625, 0.5242, 0.75, 0.5242, 0.75, 0.9925, 0.8125, 0.9925, 0.8125, 0.5242, 0.4375, 0.5242, 0.4375, 0.9925, 0.5, 0.9925, 0.5, 0.5242, 0.3125, 0.5242, 0.3125, 0.9925, 0.375, 0.9925, 0.375, 0.5242, 0.375, 0.5242, 0.375, 0.9925, 0.4375, 0.9925, 0.4375, 0.5242, 0.0625, 0.5242, 0.0625, 0.9925, 0.125, 0.9925, 0.125, 0.5242, 0.25, 0.5242, 0.25, 0.9925, 0.3125, 0.9925, 0.3125, 0.5242, 0.9375, 0.5242, 0.9375, 0.9925, 1.0, 0.9925, 1.0, 0.5242, 0.0, 0.5242, 0.0, 0.9925, 0.0625, 0.9925, 0.0625, 0.5242, 0.1875, 0.5242, 0.1875, 0.9925, 0.25, 0.9925, 0.25, 0.5242, 0.125, 0.5242, 0.125, 0.9925, 0.1875, 0.9925, 0.1875, 0.5242, 0.875, 0.5242, 0.875, 0.9925, 0.9375, 0.9925, 0.9375, 0.5242, 0.6875, 0.5242, 0.6875, 0.9925, 0.75, 0.9925, 0.75, 0.5242])
me_cylinder.use_remesh_fix_poles = True
me_cylinder.use_remesh_preserve_attributes = False
me_cylinder.use_mirror_x = True
me_cylinder.update()

# ---- objects
ob_light = bpy.data.objects.new('Light', light_light)
ob_camera = bpy.data.objects.new('Camera', cam_camera)
ob_body = bpy.data.objects.new('body', me_cylinder)

# ---- transforms, parenting, visibility, modifiers, constraints
ob_light.location = (4.076, 1.005, 5.904)
ob_light.rotation_euler = (0.6503, 0.05522, 1.866)
ob_light.lock_rotations_4d = False
ob_light.empty_display_type = 'ARROWS'
ob_light.color = (0.0, 0.0, 0.0, 0.0)
ob_light.lineart.crease_threshold = 0.0
ob_camera.location = (7.359, -6.926, 4.958)
ob_camera.rotation_euler = (1.109, 0.0, 0.8149)
ob_camera.lock_rotations_4d = False
ob_camera.empty_display_type = 'ARROWS'
ob_camera.color = (0.0, 0.0, 0.0, 0.0)
ob_camera.display_type = 'WIRE'
ob_camera.lineart.crease_threshold = 0.0
ob_body.location = (0.0, 0.0, 1.0)
ob_body.lineart.crease_threshold = 0.0
ob_body.use_mesh_mirror_x = True
_m = ob_body.modifiers.new('Boolean', 'BOOLEAN')
_m.operation = 'UNION'
_m.solver = 'FAST'

# ---- collection membership
col_collection.objects.link(ob_light)
col_collection.objects.link(ob_camera)
col_collection.objects.link(ob_body)

# ---- scene / render settings (as saved in the file)
scene.camera = ob_camera
scene.frame_start = 1; scene.frame_end = 250; scene.frame_set(1)
scene.render.engine = 'BLENDER_EEVEE_NEXT'
scene.cycles.samples = 128
scene.cycles.sampling_pattern = 'TABULATED_SOBOL'
scene.cycles.use_adaptive_sampling = False
scene.cycles.use_light_tree = False
scene.view_settings.view_transform = 'Filmic'
bpy.context.view_layer.update()
